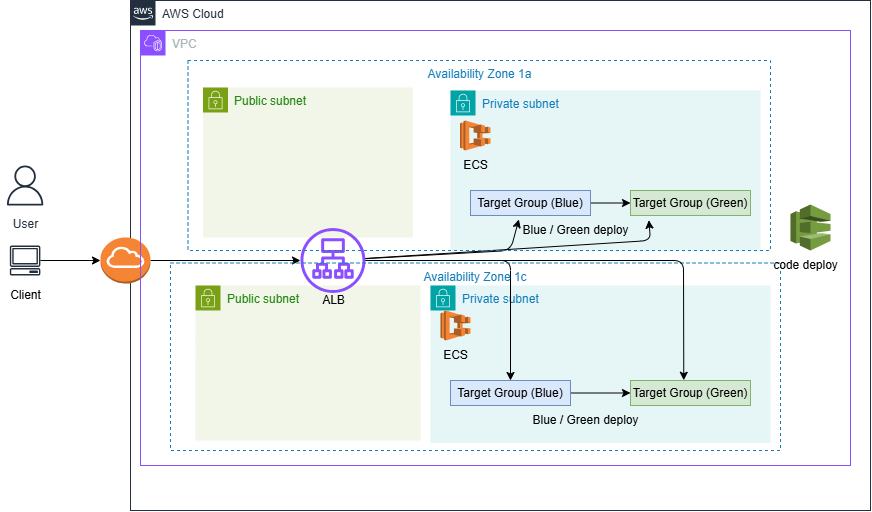

The diagram above was exported from draw.io. Its source (the exported page's mxGraphModel, read from the mxfile embedded in the PNG):
<mxGraphModel dx="1685" dy="524" grid="1" gridSize="10" guides="1" tooltips="1" connect="0" arrows="1" fold="1" page="1" pageScale="1" pageWidth="827" pageHeight="1169" math="0" shadow="0">
  <root>
    <mxCell id="0" />
    <mxCell id="1" parent="0" />
    <mxCell id="2" value="AWS Cloud" style="points=[[0,0],[0.25,0],[0.5,0],[0.75,0],[1,0],[1,0.25],[1,0.5],[1,0.75],[1,1],[0.75,1],[0.5,1],[0.25,1],[0,1],[0,0.75],[0,0.5],[0,0.25]];outlineConnect=0;gradientColor=none;html=1;whiteSpace=wrap;fontSize=12;fontStyle=0;container=1;pointerEvents=0;collapsible=0;recursiveResize=0;shape=mxgraph.aws4.group;grIcon=mxgraph.aws4.group_aws_cloud_alt;strokeColor=#232F3E;fillColor=none;verticalAlign=top;align=left;spacingLeft=30;fontColor=#232F3E;dashed=0;" vertex="1" parent="1">
      <mxGeometry x="10" y="20" width="740" height="510" as="geometry" />
    </mxCell>
    <mxCell id="9" value="User" style="sketch=0;outlineConnect=0;fontColor=#232F3E;gradientColor=none;strokeColor=#232F3E;fillColor=#ffffff;dashed=0;verticalLabelPosition=bottom;verticalAlign=top;align=center;html=1;fontSize=12;fontStyle=0;aspect=fixed;shape=mxgraph.aws4.resourceIcon;resIcon=mxgraph.aws4.user;" vertex="1" parent="1">
      <mxGeometry x="-120.39000000000004" y="180" width="50" height="50" as="geometry" />
    </mxCell>
    <mxCell id="26" value="" style="edgeStyle=none;html=1;" edge="1" parent="1" source="10" target="25">
      <mxGeometry relative="1" as="geometry" />
    </mxCell>
    <mxCell id="10" value="" style="sketch=0;outlineConnect=0;fontColor=#232F3E;gradientColor=none;fillColor=#232F3D;strokeColor=none;dashed=0;verticalLabelPosition=bottom;verticalAlign=top;align=center;html=1;fontSize=12;fontStyle=0;aspect=fixed;pointerEvents=1;shape=mxgraph.aws4.client;" vertex="1" parent="1">
      <mxGeometry x="-110.79" y="265" width="30.79" height="30" as="geometry" />
    </mxCell>
    <mxCell id="11" value="Client" style="text;html=1;align=center;verticalAlign=middle;resizable=0;points=[];autosize=1;strokeColor=none;fillColor=none;" vertex="1" parent="1">
      <mxGeometry x="-120.39000000000003" y="300" width="50" height="30" as="geometry" />
    </mxCell>
    <mxCell id="29" style="edgeStyle=none;html=1;" edge="1" parent="1" source="25" target="8">
      <mxGeometry relative="1" as="geometry" />
    </mxCell>
    <mxCell id="25" value="" style="outlineConnect=0;dashed=0;verticalLabelPosition=bottom;verticalAlign=top;align=center;html=1;shape=mxgraph.aws3.internet_gateway;fillColor=#F58534;gradientColor=none;" vertex="1" parent="1">
      <mxGeometry x="-20" y="257" width="50" height="46" as="geometry" />
    </mxCell>
    <mxCell id="4" value="VPC" style="points=[[0,0],[0.25,0],[0.5,0],[0.75,0],[1,0],[1,0.25],[1,0.5],[1,0.75],[1,1],[0.75,1],[0.5,1],[0.25,1],[0,1],[0,0.75],[0,0.5],[0,0.25]];outlineConnect=0;gradientColor=none;html=1;whiteSpace=wrap;fontSize=12;fontStyle=0;container=1;pointerEvents=0;collapsible=0;recursiveResize=0;shape=mxgraph.aws4.group;grIcon=mxgraph.aws4.group_vpc2;strokeColor=#8C4FFF;fillColor=none;verticalAlign=top;align=left;spacingLeft=30;fontColor=#AAB7B8;dashed=0;" vertex="1" parent="1">
      <mxGeometry x="20" y="50" width="710" height="435" as="geometry" />
    </mxCell>
    <mxCell id="6" value="Public subnet" style="points=[[0,0],[0.25,0],[0.5,0],[0.75,0],[1,0],[1,0.25],[1,0.5],[1,0.75],[1,1],[0.75,1],[0.5,1],[0.25,1],[0,1],[0,0.75],[0,0.5],[0,0.25]];outlineConnect=0;gradientColor=none;html=1;whiteSpace=wrap;fontSize=12;fontStyle=0;container=1;pointerEvents=0;collapsible=0;recursiveResize=0;shape=mxgraph.aws4.group;grIcon=mxgraph.aws4.group_security_group;grStroke=0;strokeColor=#7AA116;fillColor=#F2F6E8;verticalAlign=top;align=left;spacingLeft=30;fontColor=#248814;dashed=0;" vertex="1" parent="4">
      <mxGeometry x="62.5" y="57" width="210" height="150" as="geometry" />
    </mxCell>
    <mxCell id="5" value="Private subnet" style="points=[[0,0],[0.25,0],[0.5,0],[0.75,0],[1,0],[1,0.25],[1,0.5],[1,0.75],[1,1],[0.75,1],[0.5,1],[0.25,1],[0,1],[0,0.75],[0,0.5],[0,0.25]];outlineConnect=0;gradientColor=none;html=1;whiteSpace=wrap;fontSize=12;fontStyle=0;container=1;pointerEvents=0;collapsible=0;recursiveResize=0;shape=mxgraph.aws4.group;grIcon=mxgraph.aws4.group_security_group;grStroke=0;strokeColor=#00A4A6;fillColor=#E6F6F7;verticalAlign=top;align=left;spacingLeft=30;fontColor=#147EBA;dashed=0;" vertex="1" parent="4">
      <mxGeometry x="310" y="60" width="310" height="160" as="geometry" />
    </mxCell>
    <mxCell id="52" value="" style="edgeStyle=none;html=1;" edge="1" parent="5" source="50" target="51">
      <mxGeometry relative="1" as="geometry" />
    </mxCell>
    <mxCell id="50" value="Target Group (Blue)" style="rounded=0;whiteSpace=wrap;html=1;fillColor=#dae8fc;strokeColor=#6c8ebf;" vertex="1" parent="5">
      <mxGeometry x="20" y="100" width="120" height="25" as="geometry" />
    </mxCell>
    <mxCell id="51" value="Target Group (Green)" style="rounded=0;whiteSpace=wrap;html=1;fillColor=#d5e8d4;strokeColor=#82b366;" vertex="1" parent="5">
      <mxGeometry x="180" y="100" width="120" height="25" as="geometry" />
    </mxCell>
    <mxCell id="57" value="Blue / Green deploy" style="text;html=1;align=center;verticalAlign=middle;resizable=0;points=[];autosize=1;strokeColor=none;fillColor=none;" vertex="1" parent="5">
      <mxGeometry x="60" y="125" width="130" height="30" as="geometry" />
    </mxCell>
    <mxCell id="21" value="Private subnet" style="points=[[0,0],[0.25,0],[0.5,0],[0.75,0],[1,0],[1,0.25],[1,0.5],[1,0.75],[1,1],[0.75,1],[0.5,1],[0.25,1],[0,1],[0,0.75],[0,0.5],[0,0.25]];outlineConnect=0;gradientColor=none;html=1;whiteSpace=wrap;fontSize=12;fontStyle=0;container=1;pointerEvents=0;collapsible=0;recursiveResize=0;shape=mxgraph.aws4.group;grIcon=mxgraph.aws4.group_security_group;grStroke=0;strokeColor=#00A4A6;fillColor=#E6F6F7;verticalAlign=top;align=left;spacingLeft=30;fontColor=#147EBA;dashed=0;" vertex="1" parent="4">
      <mxGeometry x="290" y="255" width="340" height="157.5" as="geometry" />
    </mxCell>
    <mxCell id="41" value="Target Group (Green)" style="rounded=0;whiteSpace=wrap;html=1;fillColor=#d5e8d4;strokeColor=#82b366;" vertex="1" parent="21">
      <mxGeometry x="200" y="95" width="120" height="25" as="geometry" />
    </mxCell>
    <mxCell id="33" value="ECS" style="text;html=1;align=center;verticalAlign=middle;resizable=0;points=[];autosize=1;strokeColor=none;fillColor=none;" vertex="1" parent="21">
      <mxGeometry y="55" width="50" height="30" as="geometry" />
    </mxCell>
    <mxCell id="56" value="Blue / Green deploy" style="text;html=1;align=center;verticalAlign=middle;resizable=0;points=[];autosize=1;strokeColor=none;fillColor=none;" vertex="1" parent="21">
      <mxGeometry x="90" y="120" width="130" height="30" as="geometry" />
    </mxCell>
    <mxCell id="24" value="Public subnet" style="points=[[0,0],[0.25,0],[0.5,0],[0.75,0],[1,0],[1,0.25],[1,0.5],[1,0.75],[1,1],[0.75,1],[0.5,1],[0.25,1],[0,1],[0,0.75],[0,0.5],[0,0.25]];outlineConnect=0;gradientColor=none;html=1;whiteSpace=wrap;fontSize=12;fontStyle=0;container=1;pointerEvents=0;collapsible=0;recursiveResize=0;shape=mxgraph.aws4.group;grIcon=mxgraph.aws4.group_security_group;grStroke=0;strokeColor=#7AA116;fillColor=#F2F6E8;verticalAlign=top;align=left;spacingLeft=30;fontColor=#248814;dashed=0;" vertex="1" parent="4">
      <mxGeometry x="55" y="255" width="225" height="155" as="geometry" />
    </mxCell>
    <mxCell id="39" value="ALB" style="text;html=1;align=center;verticalAlign=middle;resizable=0;points=[];autosize=1;strokeColor=none;fillColor=none;" vertex="1" parent="24">
      <mxGeometry x="112.5" width="50" height="30" as="geometry" />
    </mxCell>
    <mxCell id="30" value="" style="outlineConnect=0;dashed=0;verticalLabelPosition=bottom;verticalAlign=top;align=center;html=1;shape=mxgraph.aws3.ecs;fillColor=#F58534;gradientColor=none;" vertex="1" parent="4">
      <mxGeometry x="319.5" y="90" width="30.5" height="30" as="geometry" />
    </mxCell>
    <mxCell id="31" value="" style="outlineConnect=0;dashed=0;verticalLabelPosition=bottom;verticalAlign=top;align=center;html=1;shape=mxgraph.aws3.ecs;fillColor=#F58534;gradientColor=none;" vertex="1" parent="4">
      <mxGeometry x="300" y="280" width="30" height="30" as="geometry" />
    </mxCell>
    <mxCell id="32" value="ECS" style="text;html=1;align=center;verticalAlign=middle;resizable=0;points=[];autosize=1;strokeColor=none;fillColor=none;" vertex="1" parent="4">
      <mxGeometry x="310" y="120" width="50" height="30" as="geometry" />
    </mxCell>
    <mxCell id="46" value="" style="edgeStyle=none;html=1;" edge="1" parent="4" source="40" target="41">
      <mxGeometry relative="1" as="geometry" />
    </mxCell>
    <mxCell id="40" value="Target Group (Blue)" style="rounded=0;whiteSpace=wrap;html=1;fillColor=#dae8fc;strokeColor=#6c8ebf;" vertex="1" parent="4">
      <mxGeometry x="310" y="350" width="120" height="25" as="geometry" />
    </mxCell>
    <mxCell id="45" style="edgeStyle=none;html=1;" edge="1" parent="4" source="8" target="40">
      <mxGeometry relative="1" as="geometry">
        <Array as="points">
          <mxPoint x="370" y="230" />
        </Array>
      </mxGeometry>
    </mxCell>
    <mxCell id="8" value="" style="sketch=0;outlineConnect=0;fontColor=#232F3E;gradientColor=none;fillColor=#8C4FFF;strokeColor=none;dashed=0;verticalLabelPosition=bottom;verticalAlign=top;align=center;html=1;fontSize=12;fontStyle=0;aspect=fixed;pointerEvents=1;shape=mxgraph.aws4.application_load_balancer;" vertex="1" parent="4">
      <mxGeometry x="160" y="197.5" width="65" height="65" as="geometry" />
    </mxCell>
    <mxCell id="20" value="Availability Zone 1c" style="fillColor=none;strokeColor=#147EBA;dashed=1;verticalAlign=top;fontStyle=0;fontColor=#147EBA;whiteSpace=wrap;html=1;" vertex="1" parent="4">
      <mxGeometry x="30" y="232.5" width="610" height="187.5" as="geometry" />
    </mxCell>
    <mxCell id="47" style="edgeStyle=none;html=1;entryX=0.444;entryY=-0.01;entryDx=0;entryDy=0;entryPerimeter=0;" edge="1" parent="4" source="8" target="41">
      <mxGeometry relative="1" as="geometry">
        <Array as="points">
          <mxPoint x="543" y="230" />
        </Array>
      </mxGeometry>
    </mxCell>
    <mxCell id="48" value="" style="outlineConnect=0;dashed=0;verticalLabelPosition=bottom;verticalAlign=top;align=center;html=1;shape=mxgraph.aws3.codedeploy;fillColor=#759C3E;gradientColor=none;" vertex="1" parent="4">
      <mxGeometry x="650" y="174" width="40" height="46" as="geometry" />
    </mxCell>
    <mxCell id="49" value="code deploy" style="text;html=1;align=center;verticalAlign=middle;resizable=0;points=[];autosize=1;strokeColor=none;fillColor=none;" vertex="1" parent="4">
      <mxGeometry x="620" y="220" width="90" height="30" as="geometry" />
    </mxCell>
    <mxCell id="54" style="edgeStyle=none;html=1;entryX=0.403;entryY=1.157;entryDx=0;entryDy=0;entryPerimeter=0;" edge="1" parent="4" source="8" target="50">
      <mxGeometry relative="1" as="geometry">
        <Array as="points">
          <mxPoint x="370" y="220" />
        </Array>
      </mxGeometry>
    </mxCell>
    <mxCell id="55" style="edgeStyle=none;html=1;entryX=0.153;entryY=1.19;entryDx=0;entryDy=0;entryPerimeter=0;" edge="1" parent="4" source="8" target="51">
      <mxGeometry relative="1" as="geometry">
        <Array as="points">
          <mxPoint x="510" y="210" />
        </Array>
      </mxGeometry>
    </mxCell>
    <mxCell id="14" value="Availability Zone 1a" style="fillColor=none;strokeColor=#147EBA;dashed=1;verticalAlign=top;fontStyle=0;fontColor=#147EBA;whiteSpace=wrap;html=1;" vertex="1" parent="4">
      <mxGeometry x="47.5" y="30" width="582.5" height="190" as="geometry" />
    </mxCell>
  </root>
</mxGraphModel>